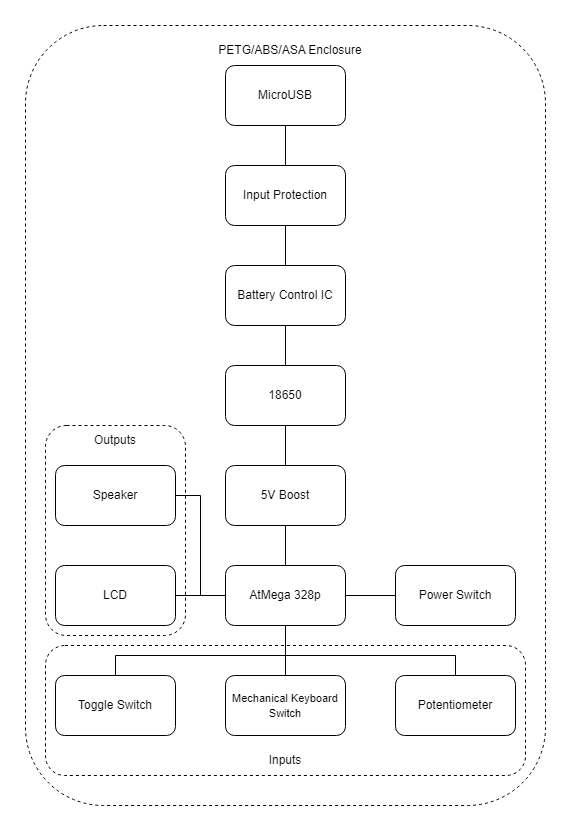

The diagram above was exported from draw.io. Its source (the exported page's mxGraphModel, read from the mxfile embedded in the PNG):
<mxGraphModel dx="1434" dy="1966" grid="1" gridSize="10" guides="1" tooltips="1" connect="1" arrows="1" fold="1" page="1" pageScale="1" pageWidth="850" pageHeight="1100" math="0" shadow="0">
  <root>
    <mxCell id="0" />
    <mxCell id="1" parent="0" />
    <mxCell id="xANjUGIiYoPaP4CBQqMN-36" value="" style="rounded=1;whiteSpace=wrap;html=1;dashed=1;fillColor=none;" parent="1" vertex="1">
      <mxGeometry x="160" y="-130" width="520" height="780" as="geometry" />
    </mxCell>
    <mxCell id="xANjUGIiYoPaP4CBQqMN-31" value="" style="rounded=1;whiteSpace=wrap;html=1;dashed=1;fillColor=none;" parent="1" vertex="1">
      <mxGeometry x="180" y="270" width="140" height="210" as="geometry" />
    </mxCell>
    <mxCell id="xANjUGIiYoPaP4CBQqMN-32" value="" style="rounded=1;whiteSpace=wrap;html=1;dashed=1;fillColor=none;" parent="1" vertex="1">
      <mxGeometry x="180" y="490" width="480" height="130" as="geometry" />
    </mxCell>
    <mxCell id="xANjUGIiYoPaP4CBQqMN-15" style="edgeStyle=orthogonalEdgeStyle;rounded=0;orthogonalLoop=1;jettySize=auto;html=1;entryX=0;entryY=0.5;entryDx=0;entryDy=0;endArrow=none;endFill=0;" parent="1" source="xANjUGIiYoPaP4CBQqMN-1" target="xANjUGIiYoPaP4CBQqMN-14" edge="1">
      <mxGeometry relative="1" as="geometry" />
    </mxCell>
    <mxCell id="xANjUGIiYoPaP4CBQqMN-1" value="AtMega 328p" style="rounded=1;whiteSpace=wrap;html=1;" parent="1" vertex="1">
      <mxGeometry x="360" y="410" width="120" height="60" as="geometry" />
    </mxCell>
    <mxCell id="xANjUGIiYoPaP4CBQqMN-10" style="edgeStyle=orthogonalEdgeStyle;rounded=0;orthogonalLoop=1;jettySize=auto;html=1;endArrow=none;endFill=0;" parent="1" source="xANjUGIiYoPaP4CBQqMN-2" target="xANjUGIiYoPaP4CBQqMN-1" edge="1">
      <mxGeometry relative="1" as="geometry" />
    </mxCell>
    <mxCell id="xANjUGIiYoPaP4CBQqMN-2" value="5V Boost" style="rounded=1;whiteSpace=wrap;html=1;" parent="1" vertex="1">
      <mxGeometry x="360" y="310" width="120" height="60" as="geometry" />
    </mxCell>
    <mxCell id="xANjUGIiYoPaP4CBQqMN-9" style="edgeStyle=orthogonalEdgeStyle;rounded=0;orthogonalLoop=1;jettySize=auto;html=1;entryX=0.5;entryY=0;entryDx=0;entryDy=0;endArrow=none;endFill=0;" parent="1" source="xANjUGIiYoPaP4CBQqMN-3" target="xANjUGIiYoPaP4CBQqMN-2" edge="1">
      <mxGeometry relative="1" as="geometry" />
    </mxCell>
    <mxCell id="xANjUGIiYoPaP4CBQqMN-3" value="18650" style="rounded=1;whiteSpace=wrap;html=1;" parent="1" vertex="1">
      <mxGeometry x="360" y="210" width="120" height="60" as="geometry" />
    </mxCell>
    <mxCell id="xANjUGIiYoPaP4CBQqMN-8" style="edgeStyle=orthogonalEdgeStyle;rounded=0;orthogonalLoop=1;jettySize=auto;html=1;entryX=0.5;entryY=0;entryDx=0;entryDy=0;endArrow=none;endFill=0;" parent="1" source="xANjUGIiYoPaP4CBQqMN-4" target="xANjUGIiYoPaP4CBQqMN-3" edge="1">
      <mxGeometry relative="1" as="geometry" />
    </mxCell>
    <mxCell id="xANjUGIiYoPaP4CBQqMN-4" value="Battery Control IC" style="rounded=1;whiteSpace=wrap;html=1;" parent="1" vertex="1">
      <mxGeometry x="360" y="110" width="120" height="60" as="geometry" />
    </mxCell>
    <mxCell id="xANjUGIiYoPaP4CBQqMN-13" style="edgeStyle=orthogonalEdgeStyle;rounded=0;orthogonalLoop=1;jettySize=auto;html=1;entryX=0.5;entryY=0;entryDx=0;entryDy=0;endArrow=none;endFill=0;" parent="1" source="xANjUGIiYoPaP4CBQqMN-5" target="xANjUGIiYoPaP4CBQqMN-11" edge="1">
      <mxGeometry relative="1" as="geometry" />
    </mxCell>
    <mxCell id="xANjUGIiYoPaP4CBQqMN-5" value="MicroUSB" style="rounded=1;whiteSpace=wrap;html=1;" parent="1" vertex="1">
      <mxGeometry x="360" y="-90" width="120" height="60" as="geometry" />
    </mxCell>
    <mxCell id="xANjUGIiYoPaP4CBQqMN-12" style="edgeStyle=orthogonalEdgeStyle;rounded=0;orthogonalLoop=1;jettySize=auto;html=1;entryX=0.5;entryY=0;entryDx=0;entryDy=0;endArrow=none;endFill=0;" parent="1" source="xANjUGIiYoPaP4CBQqMN-11" target="xANjUGIiYoPaP4CBQqMN-4" edge="1">
      <mxGeometry relative="1" as="geometry" />
    </mxCell>
    <mxCell id="xANjUGIiYoPaP4CBQqMN-11" value="Input Protection" style="rounded=1;whiteSpace=wrap;html=1;" parent="1" vertex="1">
      <mxGeometry x="360" y="10" width="120" height="60" as="geometry" />
    </mxCell>
    <mxCell id="xANjUGIiYoPaP4CBQqMN-14" value="Power Switch" style="rounded=1;whiteSpace=wrap;html=1;" parent="1" vertex="1">
      <mxGeometry x="530" y="410" width="120" height="60" as="geometry" />
    </mxCell>
    <mxCell id="xANjUGIiYoPaP4CBQqMN-21" style="edgeStyle=orthogonalEdgeStyle;rounded=0;orthogonalLoop=1;jettySize=auto;html=1;entryX=0.5;entryY=1;entryDx=0;entryDy=0;endArrow=none;endFill=0;" parent="1" source="xANjUGIiYoPaP4CBQqMN-18" target="xANjUGIiYoPaP4CBQqMN-1" edge="1">
      <mxGeometry relative="1" as="geometry" />
    </mxCell>
    <mxCell id="xANjUGIiYoPaP4CBQqMN-18" value="&lt;font style=&quot;font-size: 11px;&quot;&gt;Mechanical Keyboard Switch&lt;/font&gt;" style="rounded=1;whiteSpace=wrap;html=1;" parent="1" vertex="1">
      <mxGeometry x="360" y="520" width="120" height="60" as="geometry" />
    </mxCell>
    <mxCell id="xANjUGIiYoPaP4CBQqMN-28" style="edgeStyle=orthogonalEdgeStyle;rounded=0;orthogonalLoop=1;jettySize=auto;html=1;entryX=0.5;entryY=1;entryDx=0;entryDy=0;endArrow=none;endFill=0;" parent="1" source="xANjUGIiYoPaP4CBQqMN-19" target="xANjUGIiYoPaP4CBQqMN-1" edge="1">
      <mxGeometry relative="1" as="geometry">
        <Array as="points">
          <mxPoint x="250" y="500" />
          <mxPoint x="420" y="500" />
        </Array>
      </mxGeometry>
    </mxCell>
    <mxCell id="xANjUGIiYoPaP4CBQqMN-19" value="&lt;font style=&quot;font-size: 12px;&quot;&gt;Toggle Switch&lt;/font&gt;" style="rounded=1;whiteSpace=wrap;html=1;" parent="1" vertex="1">
      <mxGeometry x="190" y="520" width="120" height="60" as="geometry" />
    </mxCell>
    <mxCell id="xANjUGIiYoPaP4CBQqMN-30" style="edgeStyle=orthogonalEdgeStyle;rounded=0;orthogonalLoop=1;jettySize=auto;html=1;entryX=0.5;entryY=1;entryDx=0;entryDy=0;endArrow=none;endFill=0;" parent="1" source="xANjUGIiYoPaP4CBQqMN-20" target="xANjUGIiYoPaP4CBQqMN-1" edge="1">
      <mxGeometry relative="1" as="geometry">
        <Array as="points">
          <mxPoint x="590" y="500" />
          <mxPoint x="420" y="500" />
        </Array>
      </mxGeometry>
    </mxCell>
    <mxCell id="xANjUGIiYoPaP4CBQqMN-20" value="Potentiometer" style="rounded=1;whiteSpace=wrap;html=1;" parent="1" vertex="1">
      <mxGeometry x="530" y="520" width="120" height="60" as="geometry" />
    </mxCell>
    <mxCell id="xANjUGIiYoPaP4CBQqMN-25" style="edgeStyle=orthogonalEdgeStyle;rounded=0;orthogonalLoop=1;jettySize=auto;html=1;entryX=0;entryY=0.5;entryDx=0;entryDy=0;endArrow=none;endFill=0;" parent="1" source="xANjUGIiYoPaP4CBQqMN-24" target="xANjUGIiYoPaP4CBQqMN-1" edge="1">
      <mxGeometry relative="1" as="geometry" />
    </mxCell>
    <mxCell id="xANjUGIiYoPaP4CBQqMN-24" value="LCD" style="rounded=1;whiteSpace=wrap;html=1;" parent="1" vertex="1">
      <mxGeometry x="190" y="410" width="120" height="60" as="geometry" />
    </mxCell>
    <mxCell id="xANjUGIiYoPaP4CBQqMN-27" style="edgeStyle=orthogonalEdgeStyle;rounded=0;orthogonalLoop=1;jettySize=auto;html=1;entryX=0;entryY=0.5;entryDx=0;entryDy=0;endArrow=none;endFill=0;" parent="1" source="xANjUGIiYoPaP4CBQqMN-26" target="xANjUGIiYoPaP4CBQqMN-1" edge="1">
      <mxGeometry relative="1" as="geometry" />
    </mxCell>
    <mxCell id="xANjUGIiYoPaP4CBQqMN-26" value="Speaker" style="rounded=1;whiteSpace=wrap;html=1;" parent="1" vertex="1">
      <mxGeometry x="190" y="310" width="120" height="60" as="geometry" />
    </mxCell>
    <mxCell id="xANjUGIiYoPaP4CBQqMN-33" value="Inputs" style="text;html=1;align=center;verticalAlign=middle;whiteSpace=wrap;rounded=0;" parent="1" vertex="1">
      <mxGeometry x="390" y="590" width="60" height="30" as="geometry" />
    </mxCell>
    <mxCell id="xANjUGIiYoPaP4CBQqMN-34" value="Outputs" style="text;html=1;align=center;verticalAlign=middle;whiteSpace=wrap;rounded=0;" parent="1" vertex="1">
      <mxGeometry x="220" y="270" width="60" height="30" as="geometry" />
    </mxCell>
    <mxCell id="xANjUGIiYoPaP4CBQqMN-37" value="PETG/ABS/ASA Enclosure" style="text;html=1;align=center;verticalAlign=middle;whiteSpace=wrap;rounded=0;" parent="1" vertex="1">
      <mxGeometry x="350" y="-120" width="150" height="30" as="geometry" />
    </mxCell>
  </root>
</mxGraphModel>